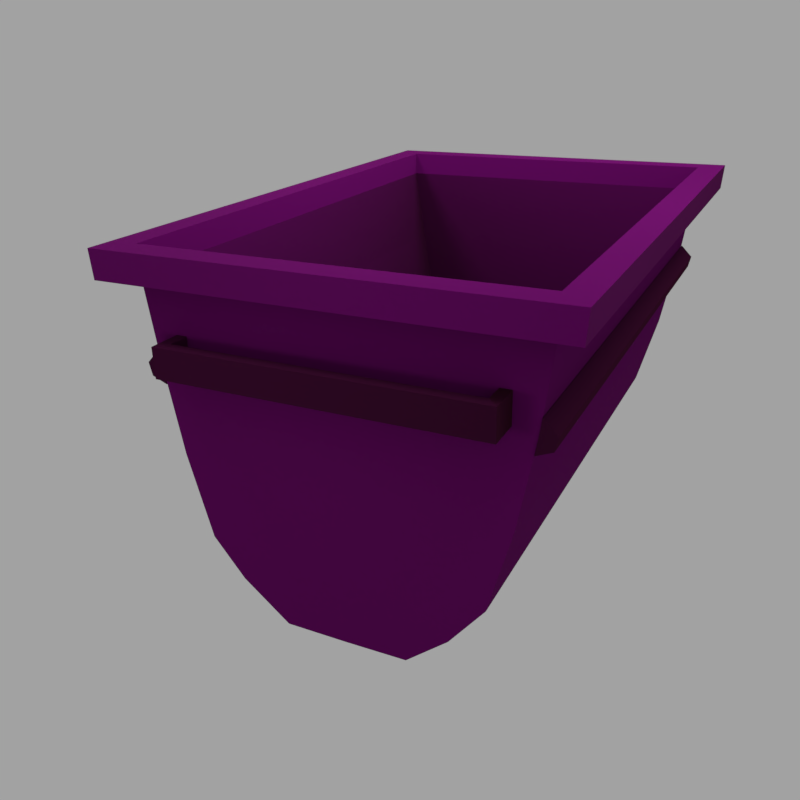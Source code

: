 # Source: cart_wooden.blend  (saved by Blender 2.91.10; exported with 4.5.12 LTS)
import bpy
from mathutils import Matrix  # noqa: F401  (used for matrix-valued properties, if any)

bpy.ops.wm.read_factory_settings(use_empty=True)
scene = bpy.context.scene
scene.name = 'Scene'

# ---- collections
col_collection_1 = bpy.data.collections.new('Collection 1'); scene.collection.children.link(col_collection_1)

# ---- images (referenced by path relative to the original .blend; pixels are not part of the script)
import os
ASSET_DIR = os.environ.get("B2B_ASSET_DIR", "")  # directory of the original .blend (textures are referenced by path, not embedded)
HERE = os.path.dirname(os.path.abspath(__file__))  # packed textures are extracted next to this script under _unpacked/

def load_image(name, relpath, width, height, colorspace="sRGB"):
    """Load a texture the original file referenced (path relative to the .blend, or extracted next to this script)."""
    p = next((c for c in (os.path.join(HERE, relpath), os.path.join(ASSET_DIR, relpath)) if relpath and os.path.exists(c)), "")
    if p:
        img = bpy.data.images.load(p, check_existing=True)
        img.name = name
    else:  # same state as the original file: an image datablock whose file is absent (Cycles renders it pink)
        img = bpy.data.images.new(name, width, height)
        img.source = "FILE"
        img.filepath = "//" + (relpath or name)
    img.colorspace_settings.name = colorspace
    return img
img_wood_2_normal_jpg = load_image('Wood_2_Normal.jpg', 'Wood_2_Normal.jpg', 1024, 1024, 'Non-Color')
img_wood_2_color_jpg = load_image('Wood_2_Color.jpg', 'Wood_2_Color.jpg', 1024, 1024, 'sRGB')
img_grunge_1_jpg = load_image('Grunge_1.jpg', 'Grunge_1.jpg', 1024, 1024, 'Non-Color')
img_cart_wooden_bake = load_image('cart_wooden_bake', 'cart_wooden_bake.png', 1024, 1024, 'sRGB')

# ---- materials (node trees are filled in below, after node groups)
mat_bakingwoodlight = bpy.data.materials.new('BakingWoodLight')
mat_bakingwoodlight.alpha_threshold = 0.0
mat_bakingwoodlight.roughness = 0.5
mat_bakingwooddark = bpy.data.materials.new('BakingWoodDark')
mat_bakingwooddark.alpha_threshold = 0.0
mat_bakingwooddark.roughness = 0.5

# ---- material node trees
mat_bakingwoodlight.use_nodes = True; mat_bakingwoodlight.node_tree.nodes.clear()
_N = mat_bakingwoodlight.node_tree.nodes; _L = mat_bakingwoodlight.node_tree.links
n0 = _N.new('ShaderNodeBsdfPrincipled'); n0.name = 'Principled BSDF'; n0.location = (-5, 378)
n0.width = 150
n0.subsurface_method = 'BURLEY'
n0.inputs[2].default_value = 1.0
n0.inputs[3].default_value = 1.45
n0.inputs[9].default_value = (1.0, 1.0, 1.0)
n0.inputs[13].default_value = 0.3
n0.inputs[27].default_value = (0.0, 0.0, 0.0, 1.0)
n0.inputs[28].default_value = 1.0
n1 = _N.new('ShaderNodeValToRGB'); n1.name = 'ColorRamp'; n1.location = (-221, 774)
while len(n1.color_ramp.elements) > 1: n1.color_ramp.elements.remove(n1.color_ramp.elements[-1])
n1.color_ramp.elements[0].position = 0.0; n1.color_ramp.elements[0].color = (0.0, 0.0, 0.0, 1.0)
_e = n1.color_ramp.elements.new(1.0); _e.color = (1.0, 1.0, 1.0, 1.0)
n2 = _N.new('ShaderNodeMixShader'); n2.name = 'Mix Shader'; n2.location = (371, 606)
n3 = _N.new('ShaderNodeUVMap'); n3.name = 'UV Map.001'; n3.location = (451, -38)
n3.uv_map = 'BakeMap'
n4 = _N.new('ShaderNodeMapping'); n4.name = 'Mapping.001'; n4.location = (720, 119)
n4.vector_type = 'TEXTURE'
n5 = _N.new('ShaderNodeBsdfDiffuse'); n5.name = 'Diffuse BSDF'; n5.location = (369, 385)
n5.inputs[0].default_value = (0.02604, 0.006264, 0.004575, 1.0)
n5.inputs[1].default_value = 1.0
n6 = _N.new('ShaderNodeMixShader'); n6.name = 'Mix Shader.001'; n6.location = (636, 528)
n6.inputs[0].default_value = 0.6
n7 = _N.new('ShaderNodeOutputMaterial'); n7.name = 'Material Output.001'; n7.location = (879, 464)
n8 = _N.new('ShaderNodeTexImage'); n8.name = 'Image Texture.001'; n8.location = (-541, -44)
n8.width = 153
n8.image = img_wood_2_normal_jpg
n9 = _N.new('ShaderNodeTexImage'); n9.name = 'Image Texture'; n9.location = (-545, 404)
n9.width = 163
n9.image = img_wood_2_color_jpg
n10 = _N.new('ShaderNodeTexImage'); n10.name = 'Image Texture.002'; n10.location = (-548, 742)
n10.width = 168
n10.image = img_grunge_1_jpg
n11 = _N.new('ShaderNodeUVMap'); n11.name = 'UV Map'; n11.location = (-1201, 258)
n11.uv_map = 'TextureMap'
n12 = _N.new('ShaderNodeMapping'); n12.name = 'Mapping'; n12.location = (-995, 336)
n12.vector_type = 'TEXTURE'
n13 = _N.new('ShaderNodeTexImage'); n13.name = 'Image Texture.004'; n13.location = (972, 98)
n13.width = 165
n13.image = img_cart_wooden_bake
n14 = _N.new('ShaderNodeNormalMap'); n14.name = 'Normal Map'; n14.location = (-252, -113)
n14.inputs[0].default_value = 0.4
_L.new(n9.outputs[0], n0.inputs[0])
_L.new(n14.outputs[0], n0.inputs[5])
_L.new(n8.outputs[0], n14.inputs[1])
_L.new(n0.outputs[0], n2.inputs[2])
_L.new(n2.outputs[0], n6.inputs[1])
_L.new(n1.outputs[0], n2.inputs[0])
_L.new(n10.outputs[0], n1.inputs[0])
_L.new(n6.outputs[0], n7.inputs[0])
_L.new(n5.outputs[0], n6.inputs[2])
_L.new(n11.outputs[0], n12.inputs[0])
_L.new(n3.outputs[0], n4.inputs[0])
_L.new(n4.outputs[0], n13.inputs[0])
_L.new(n12.outputs[0], n10.inputs[0])
_L.new(n12.outputs[0], n9.inputs[0])
_L.new(n12.outputs[0], n8.inputs[0])
n7.is_active_output = True
mat_bakingwooddark.use_nodes = True; mat_bakingwooddark.node_tree.nodes.clear()
_N = mat_bakingwooddark.node_tree.nodes; _L = mat_bakingwooddark.node_tree.links
n0 = _N.new('ShaderNodeValToRGB'); n0.name = 'ColorRamp'; n0.location = (-221, 774)
while len(n0.color_ramp.elements) > 1: n0.color_ramp.elements.remove(n0.color_ramp.elements[-1])
n0.color_ramp.elements[0].position = 0.0; n0.color_ramp.elements[0].color = (0.0, 0.0, 0.0, 1.0)
_e = n0.color_ramp.elements.new(1.0); _e.color = (1.0, 1.0, 1.0, 1.0)
n1 = _N.new('ShaderNodeMixShader'); n1.name = 'Mix Shader'; n1.location = (371, 606)
n2 = _N.new('ShaderNodeBsdfDiffuse'); n2.name = 'Diffuse BSDF'; n2.location = (367, 305)
n2.inputs[0].default_value = (0.02604, 0.006264, 0.004575, 1.0)
n2.inputs[1].default_value = 1.0
n3 = _N.new('ShaderNodeMixShader'); n3.name = 'Mix Shader.001'; n3.location = (636, 508)
n3.inputs[0].default_value = 0.8618
n4 = _N.new('ShaderNodeOutputMaterial'); n4.name = 'Material Output.001'; n4.location = (885, 450)
n5 = _N.new('ShaderNodeBsdfPrincipled'); n5.name = 'Principled BSDF'; n5.location = (-5, 378)
n5.width = 198
n5.subsurface_method = 'BURLEY'
n5.inputs[2].default_value = 0.9
n5.inputs[3].default_value = 1.45
n5.inputs[9].default_value = (1.0, 1.0, 1.0)
n5.inputs[13].default_value = 0.3
n5.inputs[27].default_value = (0.0, 0.0, 0.0, 1.0)
n5.inputs[28].default_value = 1.0
n6 = _N.new('ShaderNodeNormalMap'); n6.name = 'Normal Map'; n6.location = (-234, -114)
n7 = _N.new('ShaderNodeTexImage'); n7.name = 'Image Texture.001'; n7.location = (-529, -44)
n7.width = 168
n7.image = img_wood_2_normal_jpg
n8 = _N.new('ShaderNodeTexImage'); n8.name = 'Image Texture'; n8.location = (-523, 404)
n8.width = 162
n8.image = img_wood_2_color_jpg
n9 = _N.new('ShaderNodeTexImage'); n9.name = 'Image Texture.002'; n9.location = (-520, 742)
n9.width = 162
n9.image = img_grunge_1_jpg
n10 = _N.new('ShaderNodeMapping'); n10.name = 'Mapping'; n10.location = (-1005, 357)
n10.vector_type = 'TEXTURE'
n11 = _N.new('ShaderNodeUVMap'); n11.name = 'UV Map.001'; n11.location = (484, -273)
n11.uv_map = 'BakeMap'
n12 = _N.new('ShaderNodeMapping'); n12.name = 'Mapping.001'; n12.location = (754, -142)
n12.vector_type = 'TEXTURE'
n13 = _N.new('ShaderNodeUVMap'); n13.name = 'UV Map'; n13.location = (-1274, 228)
n13.uv_map = 'TextureMap'
n14 = _N.new('ShaderNodeTexImage'); n14.name = 'Image Texture.004'; n14.location = (1031, -141)
n14.width = 163
n14.image = img_cart_wooden_bake
_L.new(n8.outputs[0], n5.inputs[0])
_L.new(n6.outputs[0], n5.inputs[5])
_L.new(n7.outputs[0], n6.inputs[1])
_L.new(n5.outputs[0], n1.inputs[2])
_L.new(n1.outputs[0], n3.inputs[1])
_L.new(n0.outputs[0], n1.inputs[0])
_L.new(n9.outputs[0], n0.inputs[0])
_L.new(n3.outputs[0], n4.inputs[0])
_L.new(n2.outputs[0], n3.inputs[2])
_L.new(n13.outputs[0], n10.inputs[0])
_L.new(n11.outputs[0], n12.inputs[0])
_L.new(n12.outputs[0], n14.inputs[0])
_L.new(n10.outputs[0], n9.inputs[0])
_L.new(n10.outputs[0], n8.inputs[0])
_L.new(n10.outputs[0], n7.inputs[0])
n4.is_active_output = True

# ---- world
world_world = bpy.data.worlds.new('World'); scene.world = world_world
world_world.color = (0.3626, 0.3626, 0.3626)
world_world.use_sun_shadow = False
world_world.sun_shadow_jitter_overblur = 0.0
world_world.cycles.sampling_method = 'MANUAL'

# ---- cameras
cam_camera = bpy.data.cameras.new('Camera')
cam_camera.clip_end = 100.0
cam_camera.lens = 35.0
cam_camera.sensor_width = 32.0
cam_camera.sensor_height = 18.0
cam_camera.ortho_scale = 7.314
cam_camera.dof.focus_distance = 0.0
cam_camera.dof.aperture_fstop = 128.0

# ---- lights
light_point_016 = bpy.data.lights.new('Point.016', 'POINT')
light_point_016.transmission_factor = 0.0
light_point_016.energy = 50.0
light_point_016.shadow_soft_size = 0.25
light_point_016.shadow_maximum_resolution = 0.006
light_point_016.use_absolute_resolution = True
light_point_015 = bpy.data.lights.new('Point.015', 'POINT')
light_point_015.transmission_factor = 0.0
light_point_015.energy = 50.0
light_point_015.shadow_soft_size = 0.25
light_point_015.shadow_maximum_resolution = 0.006
light_point_015.use_absolute_resolution = True
light_point_014 = bpy.data.lights.new('Point.014', 'POINT')
light_point_014.transmission_factor = 0.0
light_point_014.energy = 50.0
light_point_014.shadow_soft_size = 0.25
light_point_014.shadow_maximum_resolution = 0.006
light_point_014.use_absolute_resolution = True
light_point_013 = bpy.data.lights.new('Point.013', 'POINT')
light_point_013.transmission_factor = 0.0
light_point_013.energy = 40.0
light_point_013.shadow_soft_size = 0.25
light_point_013.shadow_maximum_resolution = 0.006
light_point_013.use_absolute_resolution = True
light_point_012 = bpy.data.lights.new('Point.012', 'POINT')
light_point_012.transmission_factor = 0.0
light_point_012.energy = 40.0
light_point_012.shadow_soft_size = 0.25
light_point_012.shadow_maximum_resolution = 0.006
light_point_012.use_absolute_resolution = True
light_point_011 = bpy.data.lights.new('Point.011', 'POINT')
light_point_011.transmission_factor = 0.0
light_point_011.energy = 40.0
light_point_011.shadow_soft_size = 0.25
light_point_011.shadow_maximum_resolution = 0.006
light_point_011.use_absolute_resolution = True
light_point_004 = bpy.data.lights.new('Point.004', 'POINT')
light_point_004.transmission_factor = 0.0
light_point_004.energy = 40.0
light_point_004.shadow_soft_size = 0.25
light_point_004.shadow_maximum_resolution = 0.006
light_point_004.use_absolute_resolution = True
light_point_007 = bpy.data.lights.new('Point.007', 'POINT')
light_point_007.transmission_factor = 0.0
light_point_007.energy = 40.0
light_point_007.shadow_soft_size = 0.25
light_point_007.shadow_maximum_resolution = 0.006
light_point_007.use_absolute_resolution = True
light_point_001 = bpy.data.lights.new('Point.001', 'POINT')
light_point_001.transmission_factor = 0.0
light_point_001.energy = 40.0
light_point_001.shadow_soft_size = 0.25
light_point_001.shadow_maximum_resolution = 0.006
light_point_001.use_absolute_resolution = True
light_point_009 = bpy.data.lights.new('Point.009', 'POINT')
light_point_009.transmission_factor = 0.0
light_point_009.energy = 25.0
light_point_009.shadow_soft_size = 0.25
light_point_009.shadow_maximum_resolution = 0.006
light_point_009.use_absolute_resolution = True
light_point_010 = bpy.data.lights.new('Point.010', 'POINT')
light_point_010.transmission_factor = 0.0
light_point_010.energy = 25.0
light_point_010.shadow_soft_size = 0.25
light_point_010.shadow_maximum_resolution = 0.006
light_point_010.use_absolute_resolution = True

# ---- meshes
me_body_001 = bpy.data.meshes.new('Body.001')
me_body_001.from_pydata([(1.34, 0.9657, 1.93), (1.327, 0.7926, 1.93), (1.168, 0.9657, 1.753), (0.8588, -0.7865, 1.752), (0.3884, -1.27, 1.752), (1.169, 0.8027, 1.752), (1.098, 0.2693, 1.752), (0.9996, -0.2629, 1.752), (0.6455, -1.055, 1.752), (0.0006938, -1.273, 1.752), (-1.34, 0.9657, 1.93), (-1.327, 0.7926, 1.93), (-1.168, 0.9657, 1.753), (-0.877, -0.7865, 1.752), (-0.3884, -1.27, 1.752), (-1.169, 0.8027, 1.752), (-1.099, 0.2693, 1.752), (-1.011, -0.2629, 1.752), (-0.6819, -1.031, 1.752), (1.34, 0.9657, -1.93), (1.327, 0.7926, -1.93), (1.168, 0.9657, -1.753), (0.8588, -0.7865, -1.752), (0.3884, -1.27, -1.752), (1.169, 0.8027, -1.752), (1.098, 0.2693, -1.752), (0.9996, -0.2629, -1.752), (0.6455, -1.055, -1.752), (0.0006938, -1.273, -1.752), (-1.34, 0.9657, -1.93), (-1.327, 0.7926, -1.93), (-1.168, 0.9657, -1.753), (-0.877, -0.7865, -1.752), (-0.3884, -1.27, -1.752), (-1.169, 0.8027, -1.752), (-1.099, 0.2693, -1.752), (-1.011, -0.2629, -1.752), (-0.6819, -1.031, -1.752), (1.083, 0.1663, 1.76), (1.194, 0.2843, 1.76), (1.114, 0.3661, 1.76), (1.083, 0.1663, -1.759), (1.176, 0.2045, 1.76), (1.114, 0.3661, -1.759), (1.194, 0.2843, -1.759), (1.176, 0.2045, -1.759), (-1.086, 0.1663, 1.754), (-1.198, 0.2843, 1.754), (-1.118, 0.3661, 1.754), (-1.086, 0.1663, -1.753), (-1.179, 0.2045, 1.754), (-1.118, 0.3661, -1.753), (-1.198, 0.2843, -1.753), (-1.179, 0.2045, -1.753), (0.8999, 0.2947, 1.886), (0.8999, 0.478, 1.886), (0.9658, 0.2947, 1.961), (0.9658, 0.478, 1.961), (0.8999, 0.478, 1.753), (0.8999, 0.2947, 1.753), (0.9658, 0.478, 1.753), (0.9658, 0.2947, 1.753), (-0.8999, 0.2947, 1.886), (-0.8999, 0.478, 1.886), (-0.9658, 0.2947, 1.961), (-0.9658, 0.478, 1.961), (-0.8999, 0.478, 1.753), (-0.8999, 0.2947, 1.753), (-0.9658, 0.478, 1.753), (-0.9658, 0.2947, 1.753), (0.8999, 0.2947, -1.887), (0.8999, 0.478, -1.887), (0.9658, 0.2947, -1.962), (0.9658, 0.478, -1.962), (0.8999, 0.478, -1.754), (0.8999, 0.2947, -1.754), (0.9658, 0.478, -1.754), (0.9658, 0.2947, -1.754), (-0.8999, 0.2947, -1.887), (-0.8999, 0.478, -1.887), (-0.9658, 0.2947, -1.962), (-0.9658, 0.478, -1.962), (-0.8999, 0.478, -1.754), (-0.8999, 0.2947, -1.754), (-0.9658, 0.478, -1.754), (-0.9658, 0.2947, -1.754)], [], [(24, 20, 1, 5), (1, 11, 15, 5), (10, 0, 2, 12), (11, 1, 0, 10), (2, 5, 15, 12), (21, 24, 5, 2), (22, 27, 8, 3), (23, 28, 9, 4), (23, 4, 8, 27), (20, 19, 0, 1), (22, 3, 7, 26), (25, 26, 7, 6), (25, 6, 5, 24), (19, 29, 31, 21), (20, 30, 29, 19), (19, 21, 2, 0), (31, 34, 24, 21), (31, 12, 15, 34), (32, 13, 18, 37), (14, 9, 28, 33), (33, 37, 18, 14), (30, 11, 10, 29), (32, 36, 17, 13), (35, 16, 17, 36), (35, 34, 15, 16), (15, 11, 30, 34), (29, 10, 12, 31), (24, 34, 30, 20), (38, 41, 45, 42), (39, 42, 45, 44), (41, 43, 44, 45), (43, 40, 39, 44), (40, 43, 41, 38), (40, 38, 42, 39), (46, 50, 53, 49), (47, 52, 53, 50), (49, 53, 52, 51), (51, 52, 47, 48), (48, 46, 49, 51), (48, 47, 50, 46), (56, 54, 59, 61), (55, 57, 60, 58), (57, 56, 61, 60), (54, 55, 58, 59), (65, 57, 55, 63), (62, 54, 56, 64), (64, 56, 57, 65), (63, 55, 54, 62), (64, 69, 67, 62), (63, 66, 68, 65), (65, 68, 69, 64), (62, 67, 66, 63), (72, 77, 75, 70), (71, 74, 76, 73), (73, 76, 77, 72), (70, 75, 74, 71), (81, 79, 71, 73), (78, 80, 72, 70), (80, 81, 73, 72), (79, 78, 70, 71), (80, 78, 83, 85), (79, 81, 84, 82), (81, 80, 85, 84), (78, 79, 82, 83), (34, 35, 36, 32, 37, 33, 28, 23, 27, 22, 26, 25, 24), (8, 4, 9, 14, 18, 13, 17, 16, 15, 5, 6, 7, 3)])
me_body_001.polygons.foreach_set('material_index', [0, 0, 0, 0, 0, 0, 0, 0, 0, 0, 0, 0, 0, 0, 0, 0, 0, 0, 0, 0, 0, 0, 0, 0, 0, 0, 0, 0, 1, 1, 1, 1, 1, 1, 1, 1, 1, 1, 1, 1, 1, 1, 1, 1, 1, 1, 1, 1, 1, 1, 1, 1, 1, 1, 1, 1, 1, 1, 1, 1, 1, 1, 1, 1, 0, 0])
_uv = me_body_001.uv_layers.new(name='TextureMap')
_uv.uv.foreach_set('vector', [0.8264, 4.52, 0.7827, 4.577, 0.7827, 3.34, 0.8264, 3.397, 0.7827, 3.34, 1.512, 3.34, 1.469, 3.397, 0.8264, 3.397, 0.7827, 2.102, 1.519, 2.102, 1.472, 2.159, 0.8299, 2.159, 0.1229, 2.997, -0.3115, 2.997, -0.3114, 2.895, 0.1225, 2.895, -0.8682, 1.341, -0.8687, 1.219, 0.3193, 1.219, 0.3188, 1.341, 0.9119, -1.33, 0.9122, -1.186, -0.5261, -1.186, -0.5258, -1.33, 0.9115, -0.305, 0.9115, -0.1001, -0.5255, -0.1001, -0.5255, -0.305, 0.9115, 0.08337, 0.9112, 0.2955, -0.5252, 0.2955, -0.5255, 0.08337, 0.9115, 0.08337, -0.5255, 0.08337, -0.5255, -0.1001, 0.9115, -0.1001, -0.3121, 2.664, -0.3121, 2.564, 0.5711, 2.564, 0.5711, 2.664, 0.9115, -0.305, -0.5255, -0.305, -0.5256, -0.5959, 0.9117, -0.5959, 0.912, -0.892, 0.9117, -0.5959, -0.5256, -0.5959, -0.526, -0.892, 0.912, -0.892, -0.526, -0.892, -0.5261, -1.186, 0.9121, -1.186, 1.519, 3.338, 0.7827, 3.338, 0.8299, 3.282, 1.472, 3.282, -0.3114, 2.791, 0.1225, 2.791, 0.1225, 2.893, -0.3115, 2.893, 1.519, 3.338, 1.472, 3.282, 1.472, 2.159, 1.519, 2.102, 1.731, 1.332, 1.732, 1.211, 0.5428, 1.211, 0.5433, 1.332, 0.912, 1.912, -0.5259, 1.912, -0.526, 1.784, 0.9121, 1.784, 0.9115, 0.9041, -0.5255, 0.9041, -0.5255, 0.7156, 0.9115, 0.7156, -0.5255, 0.5084, -0.5252, 0.2955, 0.9112, 0.2955, 0.9115, 0.5084, 0.9115, 0.5084, 0.9115, 0.7156, -0.5255, 0.7156, -0.5255, 0.5084, 0.5711, 2.766, -0.3121, 2.766, -0.3121, 2.667, 0.5711, 2.667, 0.9115, 0.9041, 0.9117, 1.194, -0.5256, 1.194, -0.5255, 0.9041, 0.912, 1.489, -0.526, 1.489, -0.5256, 1.194, 0.9117, 1.194, 0.912, 1.489, 0.9121, 1.784, -0.5261, 1.784, -0.526, 1.489, 1.469, 3.397, 1.512, 3.34, 1.512, 4.577, 1.469, 4.52, 0.7827, 3.338, 0.7827, 2.102, 0.8299, 2.159, 0.8299, 3.282, 0.8264, 4.52, 1.469, 4.52, 1.512, 4.577, 0.7827, 4.577, -0.3121, 2.158, 0.654, 2.158, 0.654, 2.191, -0.3121, 2.191, -0.3121, 2.218, -0.3121, 2.191, 0.654, 2.191, 0.654, 2.218, 0.6915, 2.321, 0.6699, 2.321, 0.6772, 2.243, 0.6859, 2.248, 0.654, 2.256, -0.3121, 2.256, -0.3121, 2.218, 0.654, 2.218, -0.3121, 2.256, 0.654, 2.256, 0.654, 2.323, -0.3121, 2.323, 0.6915, 2.404, 0.6699, 2.404, 0.6755, 2.331, 0.6842, 2.326, 0.651, 2.324, 0.651, 2.357, -0.3121, 2.357, -0.3121, 2.324, 0.651, 2.384, -0.3121, 2.384, -0.3121, 2.357, 0.651, 2.357, 0.6699, 2.239, 0.6755, 2.166, 0.6842, 2.161, 0.6915, 2.239, -0.3121, 2.422, -0.3121, 2.384, 0.651, 2.384, 0.651, 2.422, 0.651, 2.422, 0.651, 2.489, -0.3121, 2.489, -0.3121, 2.422, 0.6699, 2.486, 0.6772, 2.408, 0.6859, 2.414, 0.6915, 2.486, 1.271, -0.7797, 1.271, -0.8458, 1.314, -0.8469, 1.314, -0.7808, 1.271, -0.6006, 1.271, -0.6608, 1.313, -0.6635, 1.313, -0.6026, 1.271, -0.6608, 1.271, -0.7797, 1.314, -0.7808, 1.313, -0.6635, 1.269, -0.4769, 1.271, -0.6006, 1.313, -0.6026, 1.312, -0.4789, 0.9028, -0.6668, 1.271, -0.6608, 1.271, -0.6006, 0.9024, -0.5971, 0.9024, -0.8363, 1.271, -0.8458, 1.271, -0.7797, 0.9013, -0.7779, 0.9013, -0.7779, 1.271, -0.7797, 1.271, -0.6608, 0.9028, -0.6668, 0.9024, -0.5971, 1.271, -0.6006, 1.269, -0.4769, 0.9045, -0.4739, 0.9013, -0.7779, 0.8599, -0.7778, 0.8602, -0.8369, 0.9024, -0.8363, 0.9024, -0.5971, 0.8603, -0.5965, 0.8604, -0.6652, 0.9028, -0.6668, 0.9028, -0.6668, 0.8604, -0.6652, 0.8599, -0.7778, 0.9013, -0.7779, 0.9045, -0.4739, 0.8612, -0.4726, 0.8603, -0.5965, 0.9024, -0.5971, 0.9025, -1.229, 0.8629, -1.231, 0.863, -1.289, 0.9034, -1.288, 0.9029, -1.056, 0.8633, -1.054, 0.8629, -1.109, 0.9029, -1.109, 0.9029, -1.109, 0.8629, -1.109, 0.8629, -1.231, 0.9025, -1.229, 0.9024, -0.9246, 0.8636, -0.9242, 0.8633, -1.054, 0.9029, -1.056, 1.271, -1.114, 1.271, -1.06, 0.9029, -1.056, 0.9029, -1.109, 1.272, -1.286, 1.272, -1.231, 0.9025, -1.229, 0.9034, -1.288, 1.272, -1.231, 1.271, -1.114, 0.9029, -1.109, 0.9025, -1.229, 1.271, -1.06, 1.271, -0.9221, 0.9024, -0.9246, 0.9029, -1.056, 1.272, -1.231, 1.272, -1.286, 1.31, -1.284, 1.31, -1.232, 1.271, -1.06, 1.271, -1.114, 1.31, -1.114, 1.31, -1.06, 1.271, -1.114, 1.272, -1.231, 1.31, -1.232, 1.31, -1.114, 1.271, -0.9221, 1.271, -1.06, 1.31, -1.06, 1.309, -0.9206, 0.5433, 1.211, 0.5785, 0.8119, 0.6235, 0.414, 0.667, 0.0226, 0.7907, -0.1599, 0.9398, -0.3389, 1.138, -0.341, 1.335, -0.3389, 1.465, -0.178, 1.598, 0.0226, 1.645, 0.414, 1.695, 0.8119, 1.731, 1.211, -0.6028, -0.1696, -0.4721, -0.3305, -0.2751, -0.3325, -0.07729, -0.3305, 0.07186, -0.1514, 0.1955, 0.03102, 0.2391, 0.4224, 0.2841, 0.8203, 0.3193, 1.219, -0.8687, 1.219, -0.8328, 0.8203, -0.7827, 0.4224, -0.7357, 0.03102])
_uv = me_body_001.uv_layers.new(name='BakeMap')
_uv.uv.foreach_set('vector', [0.03399, 0.3186, 0.01605, 0.3024, 0.4081, 0.3024, 0.3902, 0.3185, 0.4081, 0.3024, 0.4081, 0.5721, 0.3901, 0.556, 0.3902, 0.3185, 0.4072, 0.02104, 0.4072, 0.2912, 0.3894, 0.2739, 0.3894, 0.03836, 0.9883, 0.7081, 0.6846, 0.7081, 0.6832, 0.6883, 0.9897, 0.6883, 0.312, 0.9356, 0.3121, 0.9151, 0.01791, 0.9151, 0.01804, 0.9356, 0.9896, 0.669, 0.9897, 0.6877, 0.5884, 0.6877, 0.5885, 0.669, 0.9874, 0.1995, 0.9874, 0.2387, 0.5864, 0.2387, 0.5864, 0.1995, 0.9874, 0.2771, 0.9873, 0.3214, 0.5865, 0.3214, 0.5864, 0.2771, 0.9874, 0.2771, 0.5864, 0.2771, 0.5864, 0.2387, 0.9874, 0.2387, 0.6334, 0.97, 0.6334, 0.9919, 0.1477, 0.9919, 0.1477, 0.97, 0.9874, 0.1995, 0.5864, 0.1995, 0.5864, 0.1375, 0.9874, 0.1375, 0.9875, 0.07554, 0.9874, 0.1375, 0.5864, 0.1375, 0.5863, 0.07554, 0.9875, 0.07554, 0.5863, 0.07554, 0.5862, 0.01397, 0.9875, 0.01397, 0.01805, 0.2912, 0.01805, 0.02105, 0.03588, 0.03837, 0.03588, 0.2739, 0.3214, 0.8714, 0.008954, 0.8714, 0.009125, 0.8932, 0.3218, 0.8932, 0.01805, 0.2912, 0.03588, 0.2739, 0.3894, 0.2739, 0.4072, 0.2912, 0.01804, 0.8939, 0.01791, 0.9144, 0.3121, 0.9144, 0.312, 0.8939, 0.5885, 0.6498, 0.9896, 0.6498, 0.9897, 0.6684, 0.5884, 0.6684, 0.9874, 0.4451, 0.5864, 0.4451, 0.5864, 0.4093, 0.9874, 0.4093, 0.5864, 0.366, 0.5865, 0.3214, 0.9873, 0.3214, 0.9874, 0.366, 0.9874, 0.366, 0.9874, 0.4093, 0.5864, 0.4093, 0.5864, 0.366, 0.1477, 0.9475, 0.6334, 0.9475, 0.6334, 0.9693, 0.1477, 0.9694, 0.9874, 0.4451, 0.9874, 0.5069, 0.5864, 0.5069, 0.5864, 0.4451, 0.9875, 0.5686, 0.5863, 0.5686, 0.5864, 0.5069, 0.9874, 0.5069, 0.9875, 0.5686, 0.9875, 0.6302, 0.5862, 0.6302, 0.5863, 0.5686, 0.3901, 0.556, 0.4081, 0.5721, 0.01602, 0.5721, 0.03395, 0.556, 0.01805, 0.02105, 0.4072, 0.02104, 0.3894, 0.03836, 0.03588, 0.03837, 0.03399, 0.3186, 0.03395, 0.556, 0.01602, 0.5721, 0.01605, 0.3024, 0.5539, 0.09887, 0.5539, 0.5014, 0.5424, 0.5014, 0.5424, 0.09887, 0.533, 0.09887, 0.5424, 0.09887, 0.5424, 0.5014, 0.533, 0.5014, 0.4963, 0.5503, 0.4963, 0.5207, 0.5098, 0.5307, 0.5089, 0.5427, 0.5199, 0.5014, 0.5199, 0.09887, 0.533, 0.09887, 0.533, 0.5014, 0.5199, 0.09887, 0.5199, 0.5014, 0.4968, 0.5014, 0.4968, 0.09887, 0.482, 0.5503, 0.482, 0.5207, 0.4946, 0.5283, 0.4956, 0.5403, 0.4858, 0.5002, 0.4743, 0.5002, 0.4743, 0.09887, 0.4858, 0.09887, 0.4649, 0.5002, 0.4649, 0.09887, 0.4743, 0.09887, 0.4743, 0.5002, 0.5106, 0.5207, 0.5232, 0.5283, 0.5241, 0.5403, 0.5106, 0.5503, 0.4518, 0.09887, 0.4649, 0.09887, 0.4649, 0.5002, 0.4518, 0.5002, 0.4518, 0.5002, 0.4287, 0.5002, 0.4287, 0.09887, 0.4518, 0.09887, 0.5249, 0.5207, 0.5384, 0.5307, 0.5375, 0.5427, 0.5249, 0.5503, 0.9402, 0.7801, 0.9397, 0.7676, 0.9625, 0.7581, 0.9672, 0.7694, 0.94, 0.8107, 0.9399, 0.8016, 0.9659, 0.8094, 0.9615, 0.8184, 0.9399, 0.8016, 0.9402, 0.7801, 0.9672, 0.7694, 0.9659, 0.8094, 0.9366, 0.8379, 0.94, 0.8107, 0.9615, 0.8184, 0.9544, 0.8426, 0.7091, 0.8003, 0.9399, 0.8016, 0.94, 0.8107, 0.7084, 0.8128, 0.7084, 0.7694, 0.9397, 0.7676, 0.9402, 0.7801, 0.7077, 0.7793, 0.7077, 0.7793, 0.9402, 0.7801, 0.9399, 0.8016, 0.7091, 0.8003, 0.7084, 0.8128, 0.94, 0.8107, 0.9366, 0.8379, 0.7097, 0.8382, 0.7077, 0.7793, 0.684, 0.7694, 0.6889, 0.7597, 0.7084, 0.7694, 0.7084, 0.8128, 0.6856, 0.8184, 0.6815, 0.8084, 0.7091, 0.8003, 0.7091, 0.8003, 0.6815, 0.8084, 0.684, 0.7694, 0.7077, 0.7793, 0.7097, 0.8382, 0.6913, 0.8426, 0.6856, 0.8184, 0.7084, 0.8128, 0.708, 0.9066, 0.6808, 0.8958, 0.6856, 0.8843, 0.7086, 0.8939, 0.7083, 0.9374, 0.6866, 0.9451, 0.6822, 0.9361, 0.7083, 0.9282, 0.7083, 0.9282, 0.6822, 0.9361, 0.6808, 0.8958, 0.708, 0.9066, 0.7117, 0.9647, 0.6937, 0.9695, 0.6866, 0.9451, 0.7083, 0.9374, 0.9408, 0.9268, 0.9415, 0.9395, 0.7083, 0.9374, 0.7083, 0.9282, 0.9415, 0.8957, 0.9422, 0.9058, 0.708, 0.9066, 0.7086, 0.8939, 0.9422, 0.9058, 0.9408, 0.9268, 0.7083, 0.9282, 0.708, 0.9066, 0.9415, 0.9395, 0.9402, 0.965, 0.7117, 0.9647, 0.7083, 0.9374, 0.9422, 0.9058, 0.9415, 0.8957, 0.9612, 0.8859, 0.966, 0.8957, 0.9415, 0.9395, 0.9408, 0.9268, 0.9686, 0.9351, 0.9644, 0.9451, 0.9408, 0.9268, 0.9422, 0.9058, 0.966, 0.8957, 0.9686, 0.9351, 0.9402, 0.965, 0.9415, 0.9395, 0.9644, 0.9451, 0.9588, 0.9695, 0.3121, 0.858, 0.3034, 0.7908, 0.2923, 0.7238, 0.2754, 0.658, 0.2508, 0.6272, 0.2139, 0.5971, 0.1649, 0.5967, 0.1161, 0.5971, 0.08377, 0.6242, 0.05693, 0.658, 0.03921, 0.7238, 0.02679, 0.7908, 0.01791, 0.858, 0.4051, 0.7002, 0.4375, 0.6731, 0.4863, 0.6727, 0.5352, 0.6731, 0.5722, 0.7032, 0.5967, 0.7339, 0.6136, 0.7998, 0.6247, 0.8668, 0.6334, 0.934, 0.3392, 0.934, 0.3481, 0.8668, 0.3605, 0.7998, 0.3783, 0.7339])
_uv.active_render = True
me_body_001.materials.append(mat_bakingwoodlight)
me_body_001.materials.append(mat_bakingwooddark)
me_body_001.use_remesh_preserve_volume = False
me_body_001.use_remesh_preserve_attributes = False
me_body_001.use_mirror_vertex_groups = False
me_body_001.update()

# ---- objects
ob_camera = bpy.data.objects.new('Camera', cam_camera)
ob_cartwooden = bpy.data.objects.new('CartWooden', me_body_001)
ob_point = bpy.data.objects.new('Point', light_point_016)
ob_point_001 = bpy.data.objects.new('Point.001', light_point_015)
ob_point_002 = bpy.data.objects.new('Point.002', light_point_014)
ob_point_003 = bpy.data.objects.new('Point.003', light_point_013)
ob_point_004 = bpy.data.objects.new('Point.004', light_point_012)
ob_point_005 = bpy.data.objects.new('Point.005', light_point_011)
ob_point_006 = bpy.data.objects.new('Point.006', light_point_004)
ob_point_007 = bpy.data.objects.new('Point.007', light_point_007)
ob_point_008 = bpy.data.objects.new('Point.008', light_point_001)
ob_point_009 = bpy.data.objects.new('Point.009', light_point_009)
ob_point_010 = bpy.data.objects.new('Point.010', light_point_010)

# ---- transforms, parenting, visibility, modifiers, constraints
ob_camera.location = (2.156, -5.255, 2.9)
ob_camera.rotation_euler = (1.16, 0.02021, 0.4585)
ob_camera.lock_rotations_4d = False
ob_camera.empty_display_type = 'ARROWS'
ob_camera.color = (0.0, 0.0, 0.0, 0.0)
ob_camera.display_type = 'WIRE'
ob_camera.lineart.crease_threshold = 0.0
ob_cartwooden.location = (0.0, 0.0, 0.8655)
ob_cartwooden.rotation_euler = (1.571, 0.0, 0.0)
ob_cartwooden.lineart.crease_threshold = 0.0
ob_point.location = (0.0, 0.0, 3.42)
ob_point.lineart.crease_threshold = 0.0
ob_point_001.location = (2.0, 0.0, 3.42)
ob_point_001.lineart.crease_threshold = 0.0
ob_point_002.location = (-1.998, -0.1117, 3.42)
ob_point_002.lineart.crease_threshold = 0.0
ob_point_003.location = (0.0, 2.0, 3.42)
ob_point_003.lineart.crease_threshold = 0.0
ob_point_004.location = (2.0, 2.0, 3.42)
ob_point_004.lineart.crease_threshold = 0.0
ob_point_005.location = (-1.998, 1.888, 3.42)
ob_point_005.lineart.crease_threshold = 0.0
ob_point_006.location = (0.0, -2.0, 3.42)
ob_point_006.lineart.crease_threshold = 0.0
ob_point_007.location = (2.0, -2.0, 3.42)
ob_point_007.lineart.crease_threshold = 0.0
ob_point_008.location = (-1.998, -2.112, 3.42)
ob_point_008.lineart.crease_threshold = 0.0
ob_point_009.location = (0.0, -4.0, 1.42)
ob_point_009.lineart.crease_threshold = 0.0
ob_point_010.location = (0.0, 4.0, 1.42)
ob_point_010.lineart.crease_threshold = 0.0

# ---- collection membership
col_collection_1.objects.link(ob_camera)
col_collection_1.objects.link(ob_cartwooden)
col_collection_1.objects.link(ob_point)
col_collection_1.objects.link(ob_point_001)
col_collection_1.objects.link(ob_point_002)
col_collection_1.objects.link(ob_point_003)
col_collection_1.objects.link(ob_point_004)
col_collection_1.objects.link(ob_point_005)
col_collection_1.objects.link(ob_point_006)
col_collection_1.objects.link(ob_point_007)
col_collection_1.objects.link(ob_point_008)
col_collection_1.objects.link(ob_point_009)
col_collection_1.objects.link(ob_point_010)

# ---- scene / render settings (as saved in the file)
scene.camera = ob_camera
scene.frame_start = 1; scene.frame_end = 250; scene.frame_set(1)
scene.render.engine = 'CYCLES'
scene.render.resolution_x = 1024
scene.render.resolution_y = 1024
scene.render.dither_intensity = 0.0
scene.cycles.samples = 128
scene.cycles.sampling_pattern = 'TABULATED_SOBOL'
scene.cycles.use_adaptive_sampling = False
scene.cycles.use_light_tree = False
scene.cycles.blur_glossy = 0.0
scene.cycles.sample_clamp_indirect = 0.0
scene.view_settings.view_transform = 'Standard'
bpy.context.view_layer.update()

